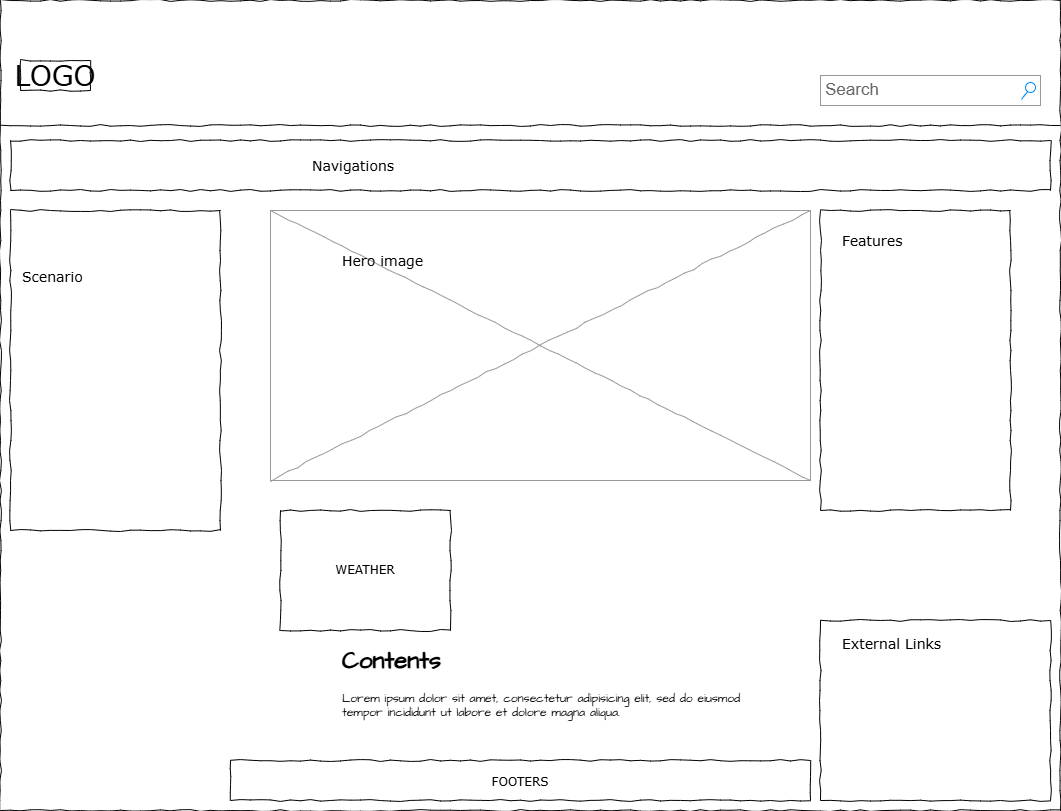

The diagram above was exported from draw.io. Its source (the exported page's mxGraphModel, read from the mxfile embedded in the PNG):
<mxGraphModel dx="1113" dy="431" grid="1" gridSize="10" guides="1" tooltips="1" connect="1" arrows="1" fold="1" page="1" pageScale="1" pageWidth="1100" pageHeight="850" background="none" math="0" shadow="0">
  <root>
    <mxCell id="0" />
    <mxCell id="1" parent="0" />
    <mxCell id="677b7b8949515195-1" value="" style="whiteSpace=wrap;html=1;rounded=0;shadow=0;labelBackgroundColor=none;strokeColor=#000000;strokeWidth=1;fillColor=none;fontFamily=Verdana;fontSize=12;fontColor=#000000;align=center;comic=1;" parent="1" vertex="1">
      <mxGeometry x="20" y="20" width="1060" height="810" as="geometry" />
    </mxCell>
    <mxCell id="677b7b8949515195-2" value="LOGO" style="whiteSpace=wrap;html=1;rounded=0;shadow=0;labelBackgroundColor=none;strokeWidth=1;fontFamily=Verdana;fontSize=28;align=center;comic=1;" parent="1" vertex="1">
      <mxGeometry x="40" y="80" width="70" height="30" as="geometry" />
    </mxCell>
    <mxCell id="677b7b8949515195-3" value="Search" style="strokeWidth=1;shadow=0;dashed=0;align=center;html=1;shape=mxgraph.mockup.forms.searchBox;strokeColor=#999999;mainText=;strokeColor2=#008cff;fontColor=#666666;fontSize=17;align=left;spacingLeft=3;rounded=0;labelBackgroundColor=none;comic=1;" parent="1" vertex="1">
      <mxGeometry x="840" y="95" width="220" height="30" as="geometry" />
    </mxCell>
    <mxCell id="677b7b8949515195-8" value="" style="whiteSpace=wrap;html=1;rounded=0;shadow=0;labelBackgroundColor=none;strokeWidth=1;fillColor=none;fontFamily=Verdana;fontSize=12;align=center;comic=1;" parent="1" vertex="1">
      <mxGeometry x="30" y="230" width="210" height="320" as="geometry" />
    </mxCell>
    <mxCell id="677b7b8949515195-9" value="" style="line;strokeWidth=1;html=1;rounded=0;shadow=0;labelBackgroundColor=none;fillColor=none;fontFamily=Verdana;fontSize=14;fontColor=#000000;align=center;comic=1;" parent="1" vertex="1">
      <mxGeometry x="20" y="140" width="1060" height="10" as="geometry" />
    </mxCell>
    <mxCell id="677b7b8949515195-10" value="" style="whiteSpace=wrap;html=1;rounded=0;shadow=0;labelBackgroundColor=none;strokeWidth=1;fillColor=none;fontFamily=Verdana;fontSize=12;align=center;comic=1;" parent="1" vertex="1">
      <mxGeometry x="30" y="160" width="1040" height="50" as="geometry" />
    </mxCell>
    <mxCell id="677b7b8949515195-11" value="Navigations" style="text;html=1;points=[];align=left;verticalAlign=top;spacingTop=-4;fontSize=14;fontFamily=Verdana" parent="1" vertex="1">
      <mxGeometry x="330" y="175" width="60" height="20" as="geometry" />
    </mxCell>
    <mxCell id="677b7b8949515195-15" value="&lt;div style=&quot;text-align: justify&quot;&gt;FOOTERS&lt;/div&gt;" style="whiteSpace=wrap;html=1;rounded=0;shadow=0;labelBackgroundColor=none;strokeWidth=1;fillColor=none;fontFamily=Verdana;fontSize=12;align=center;verticalAlign=top;spacing=10;comic=1;" parent="1" vertex="1">
      <mxGeometry x="250" y="780" width="580" height="40" as="geometry" />
    </mxCell>
    <mxCell id="677b7b8949515195-16" value="" style="verticalLabelPosition=bottom;shadow=0;dashed=0;align=center;html=1;verticalAlign=top;strokeWidth=1;shape=mxgraph.mockup.graphics.simpleIcon;strokeColor=#999999;rounded=0;labelBackgroundColor=none;fontFamily=Verdana;fontSize=14;fontColor=#000000;comic=1;" parent="1" vertex="1">
      <mxGeometry x="290" y="230" width="540" height="270" as="geometry" />
    </mxCell>
    <mxCell id="677b7b8949515195-25" value="" style="whiteSpace=wrap;html=1;rounded=0;shadow=0;labelBackgroundColor=none;strokeWidth=1;fillColor=none;fontFamily=Verdana;fontSize=12;align=center;comic=1;" parent="1" vertex="1">
      <mxGeometry x="840" y="230" width="190" height="300" as="geometry" />
    </mxCell>
    <mxCell id="677b7b8949515195-26" value="" style="whiteSpace=wrap;html=1;rounded=0;shadow=0;labelBackgroundColor=none;strokeWidth=1;fillColor=none;fontFamily=Verdana;fontSize=12;align=center;comic=1;" parent="1" vertex="1">
      <mxGeometry x="840" y="640" width="230" height="180" as="geometry" />
    </mxCell>
    <mxCell id="677b7b8949515195-28" value="Scenario" style="text;html=1;points=[];align=left;verticalAlign=top;spacingTop=-4;fontSize=14;fontFamily=Verdana" parent="1" vertex="1">
      <mxGeometry x="40" y="286" width="170" height="20" as="geometry" />
    </mxCell>
    <mxCell id="677b7b8949515195-42" value="External Links" style="text;html=1;points=[];align=left;verticalAlign=top;spacingTop=-4;fontSize=14;fontFamily=Verdana" parent="1" vertex="1">
      <mxGeometry x="860" y="653" width="170" height="20" as="geometry" />
    </mxCell>
    <mxCell id="677b7b8949515195-44" value="Features" style="text;html=1;points=[];align=left;verticalAlign=top;spacingTop=-4;fontSize=14;fontFamily=Verdana" parent="1" vertex="1">
      <mxGeometry x="860" y="250" width="170" height="20" as="geometry" />
    </mxCell>
    <mxCell id="biZ_HQZVRNpUMwwyfIJm-1" value="Hero image" style="text;html=1;points=[];align=left;verticalAlign=top;spacingTop=-4;fontSize=14;fontFamily=Verdana" vertex="1" parent="1">
      <mxGeometry x="360" y="270" width="170" height="20" as="geometry" />
    </mxCell>
    <mxCell id="biZ_HQZVRNpUMwwyfIJm-2" value="WEATHER" style="whiteSpace=wrap;html=1;rounded=0;shadow=0;labelBackgroundColor=none;strokeWidth=1;fillColor=none;fontFamily=Verdana;fontSize=12;align=center;comic=1;" vertex="1" parent="1">
      <mxGeometry x="300" y="530" width="170" height="120" as="geometry" />
    </mxCell>
    <mxCell id="biZ_HQZVRNpUMwwyfIJm-5" value="&lt;h1 style=&quot;margin-top: 0px;&quot;&gt;Contents&lt;/h1&gt;&lt;p&gt;Lorem ipsum dolor sit amet, consectetur adipisicing elit, sed do eiusmod tempor incididunt ut labore et dolore magna aliqua.&lt;/p&gt;" style="text;html=1;whiteSpace=wrap;overflow=hidden;rounded=0;fontFamily=Architects Daughter;fontSource=https%3A%2F%2Ffonts.googleapis.com%2Fcss%3Ffamily%3DArchitects%2BDaughter;" vertex="1" parent="1">
      <mxGeometry x="360" y="660" width="420" height="120" as="geometry" />
    </mxCell>
  </root>
</mxGraphModel>